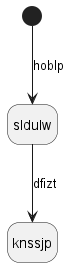

The diagram above was rendered by PlantUML. Its source (embedded in the PNG):
@startuml
hide empty description
state sldulw
[*] --> sldulw : hoblp
sldulw --> knssjp : dfizt
@enduml